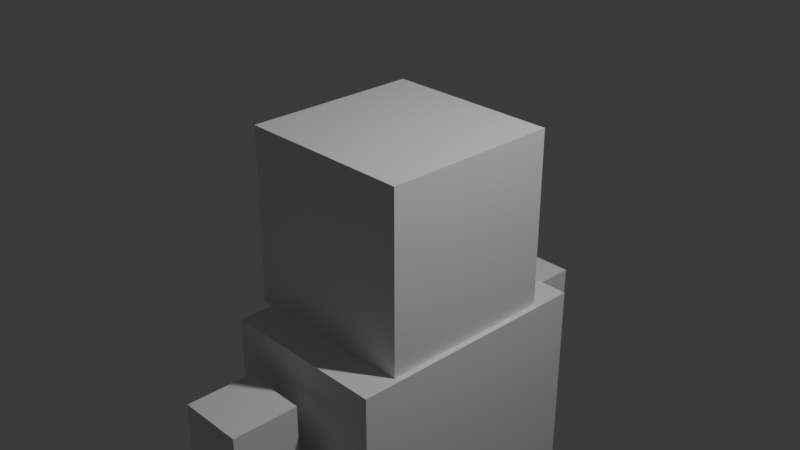 # Source: human.blend  (saved by Blender 4.4.32; exported with 4.5.12 LTS)
import bpy
from mathutils import Matrix  # noqa: F401  (used for matrix-valued properties, if any)

bpy.ops.wm.read_factory_settings(use_empty=True)
scene = bpy.context.scene
scene.name = 'Scene'

# ---- collections
col_collection = bpy.data.collections.new('Collection'); scene.collection.children.link(col_collection)

# ---- materials (node trees are filled in below, after node groups)
mat_material = bpy.data.materials.new('Material')
mat_material.alpha_threshold = 0.0
mat_material.roughness = 0.5
mat_material.line_color = (0.0, 0.0, 0.0, 1.0)

# ---- material node trees
mat_material.use_nodes = True; mat_material.node_tree.nodes.clear()
_N = mat_material.node_tree.nodes; _L = mat_material.node_tree.links
n0 = _N.new('ShaderNodeOutputMaterial'); n0.name = 'Material Output'; n0.location = (300, 300)
n1 = _N.new('ShaderNodeBsdfPrincipled'); n1.name = 'Principled BSDF'; n1.location = (10, 300)
n1.inputs[3].default_value = 1.45
_L.new(n1.outputs[0], n0.inputs[0])
n0.is_active_output = True

# ---- world
world_world = bpy.data.worlds.new('World'); scene.world = world_world
world_world.use_nodes = True; world_world.node_tree.nodes.clear()
_N = world_world.node_tree.nodes; _L = world_world.node_tree.links
n0 = _N.new('ShaderNodeOutputWorld'); n0.name = 'World Output'; n0.location = (300, 300)
n1 = _N.new('ShaderNodeBackground'); n1.name = 'Background'; n1.location = (10, 300)
n1.inputs[0].default_value = (0.05088, 0.05088, 0.05088, 1.0)
_L.new(n1.outputs[0], n0.inputs[0])
n0.is_active_output = True
world_world.color = (0.05088, 0.05088, 0.05088)
world_world.sun_shadow_jitter_overblur = 0.0

# ---- cameras
cam_camera = bpy.data.cameras.new('Camera')
cam_camera.clip_end = 100.0
cam_camera.ortho_scale = 7.314

# ---- lights
light_light = bpy.data.lights.new('Light', 'POINT')
light_light.energy = 1000.0
light_light.shadow_soft_size = 0.1

# ---- meshes
me_cube = bpy.data.meshes.new('Cube')
me_cube.from_pydata([(1.0, 1.0, 1.0), (1.0, 1.0, -1.0), (1.0, -1.0, 1.0), (1.0, -1.0, -1.0), (-1.0, 1.0, 1.0), (-1.0, 1.0, -1.0), (-1.0, -1.0, 1.0), (-1.0, -1.0, -1.0)], [], [(0, 4, 6, 2), (3, 2, 6, 7), (7, 6, 4, 5), (5, 1, 3, 7), (1, 0, 2, 3), (5, 4, 0, 1)])
_uv = me_cube.uv_layers.new(name='UVMap')
_uv.uv.foreach_set('vector', [0.625, 0.5, 0.875, 0.5, 0.875, 0.75, 0.625, 0.75, 0.375, 0.75, 0.625, 0.75, 0.625, 1.0, 0.375, 1.0, 0.375, 0.0, 0.625, 0.0, 0.625, 0.25, 0.375, 0.25, 0.125, 0.5, 0.375, 0.5, 0.375, 0.75, 0.125, 0.75, 0.375, 0.5, 0.625, 0.5, 0.625, 0.75, 0.375, 0.75, 0.375, 0.25, 0.625, 0.25, 0.625, 0.5, 0.375, 0.5])
me_cube.materials.append(mat_material)
me_cube.use_mirror_vertex_groups = False
me_cube.update()
me_x = bpy.data.meshes.new('立方体')
me_x.from_pydata([(-0.9616, -1.422, -1.118), (-0.9616, -1.422, 1.118), (-0.9616, 1.422, -1.118), (-0.9616, 1.422, 1.118), (0.9616, -1.422, -1.118), (0.9616, -1.422, 1.118), (0.9616, 1.422, -1.118), (0.9616, 1.422, 1.118)], [], [(0, 1, 3, 2), (2, 3, 7, 6), (6, 7, 5, 4), (4, 5, 1, 0), (2, 6, 4, 0), (7, 3, 1, 5)])
_uv = me_x.uv_layers.new(name='UVマップ')
_uv.uv.foreach_set('vector', [0.375, 0.0, 0.625, 0.0, 0.625, 0.25, 0.375, 0.25, 0.375, 0.25, 0.625, 0.25, 0.625, 0.5, 0.375, 0.5, 0.375, 0.5, 0.625, 0.5, 0.625, 0.75, 0.375, 0.75, 0.375, 0.75, 0.625, 0.75, 0.625, 1.0, 0.375, 1.0, 0.125, 0.5, 0.375, 0.5, 0.375, 0.75, 0.125, 0.75, 0.625, 0.5, 0.875, 0.5, 0.875, 0.75, 0.625, 0.75])
me_x.update()
me_001 = bpy.data.meshes.new('立方体.001')
me_001.from_pydata([(-0.6696, -0.5821, -0.9421), (-0.6696, -0.5821, 0.9421), (-0.6696, 0.5821, -0.9421), (-0.6696, 0.5821, 0.9421), (0.6696, -0.5821, -0.9421), (0.6696, -0.5821, 0.9421), (0.6696, 0.5821, -0.9421), (0.6696, 0.5821, 0.9421)], [], [(0, 1, 3, 2), (2, 3, 7, 6), (6, 7, 5, 4), (4, 5, 1, 0), (2, 6, 4, 0), (7, 3, 1, 5)])
_uv = me_001.uv_layers.new(name='UVマップ')
_uv.uv.foreach_set('vector', [0.375, 0.0, 0.625, 0.0, 0.625, 0.25, 0.375, 0.25, 0.375, 0.25, 0.625, 0.25, 0.625, 0.5, 0.375, 0.5, 0.375, 0.5, 0.625, 0.5, 0.625, 0.75, 0.375, 0.75, 0.375, 0.75, 0.625, 0.75, 0.625, 1.0, 0.375, 1.0, 0.125, 0.5, 0.375, 0.5, 0.375, 0.75, 0.125, 0.75, 0.625, 0.5, 0.875, 0.5, 0.875, 0.75, 0.625, 0.75])
me_001.update()
me_002 = bpy.data.meshes.new('立方体.002')
me_002.from_pydata([(-0.9308, -1.301, -0.9758), (-0.9308, -1.301, 0.9758), (-0.9308, 1.301, -0.9758), (-0.9308, 1.301, 0.9758), (0.9308, -1.301, -0.9758), (0.9308, -1.301, 0.9758), (0.9308, 1.301, -0.9758), (0.9308, 1.301, 0.9758)], [], [(0, 1, 3, 2), (2, 3, 7, 6), (6, 7, 5, 4), (4, 5, 1, 0), (2, 6, 4, 0), (7, 3, 1, 5)])
_uv = me_002.uv_layers.new(name='UVマップ')
_uv.uv.foreach_set('vector', [0.375, 0.0, 0.625, 0.0, 0.625, 0.25, 0.375, 0.25, 0.375, 0.25, 0.625, 0.25, 0.625, 0.5, 0.375, 0.5, 0.375, 0.5, 0.625, 0.5, 0.625, 0.75, 0.375, 0.75, 0.375, 0.75, 0.625, 0.75, 0.625, 1.0, 0.375, 1.0, 0.125, 0.5, 0.375, 0.5, 0.375, 0.75, 0.125, 0.75, 0.625, 0.5, 0.875, 0.5, 0.875, 0.75, 0.625, 0.75])
me_002.update()
me_003 = bpy.data.meshes.new('立方体.003')
me_003.from_pydata([(-0.5117, -0.3791, -1.74), (-0.5117, -0.3791, 1.74), (-0.5117, 0.3791, -1.74), (-0.5117, 0.3791, 1.74), (0.5117, -0.3791, -1.74), (0.5117, -0.3791, 1.74), (0.5117, 0.3791, -1.74), (0.5117, 0.3791, 1.74)], [], [(0, 1, 3, 2), (2, 3, 7, 6), (6, 7, 5, 4), (4, 5, 1, 0), (2, 6, 4, 0), (7, 3, 1, 5)])
_uv = me_003.uv_layers.new(name='UVマップ')
_uv.uv.foreach_set('vector', [0.375, 0.0, 0.625, 0.0, 0.625, 0.25, 0.375, 0.25, 0.375, 0.25, 0.625, 0.25, 0.625, 0.5, 0.375, 0.5, 0.375, 0.5, 0.625, 0.5, 0.625, 0.75, 0.375, 0.75, 0.375, 0.75, 0.625, 0.75, 0.625, 1.0, 0.375, 1.0, 0.125, 0.5, 0.375, 0.5, 0.375, 0.75, 0.125, 0.75, 0.625, 0.5, 0.875, 0.5, 0.875, 0.75, 0.625, 0.75])
me_003.update()
me_004 = bpy.data.meshes.new('立方体.004')
me_004.from_pydata([(-0.4347, -0.3088, -1.58), (-0.4347, -0.3088, 1.58), (-0.4347, 0.3088, -1.58), (-0.4347, 0.3088, 1.58), (0.4347, -0.3088, -1.58), (0.4347, -0.3088, 1.58), (0.4347, 0.3088, -1.58), (0.4347, 0.3088, 1.58)], [], [(0, 1, 3, 2), (2, 3, 7, 6), (6, 7, 5, 4), (4, 5, 1, 0), (2, 6, 4, 0), (7, 3, 1, 5)])
_uv = me_004.uv_layers.new(name='UVマップ')
_uv.uv.foreach_set('vector', [0.375, 0.0, 0.625, 0.0, 0.625, 0.25, 0.375, 0.25, 0.375, 0.25, 0.625, 0.25, 0.625, 0.5, 0.375, 0.5, 0.375, 0.5, 0.625, 0.5, 0.625, 0.75, 0.375, 0.75, 0.375, 0.75, 0.625, 0.75, 0.625, 1.0, 0.375, 1.0, 0.125, 0.5, 0.375, 0.5, 0.375, 0.75, 0.125, 0.75, 0.625, 0.5, 0.875, 0.5, 0.875, 0.75, 0.625, 0.75])
me_004.update()
me_005 = bpy.data.meshes.new('立方体.005')
me_005.from_pydata([(-0.4074, -0.2515, -1.152), (-0.4074, -0.2515, 1.152), (-0.4074, 0.2515, -1.152), (-0.4074, 0.2515, 1.152), (0.4074, -0.2515, -1.152), (0.4074, -0.2515, 1.152), (0.4074, 0.2515, -1.152), (0.4074, 0.2515, 1.152)], [], [(0, 1, 3, 2), (2, 3, 7, 6), (6, 7, 5, 4), (4, 5, 1, 0), (2, 6, 4, 0), (7, 3, 1, 5)])
_uv = me_005.uv_layers.new(name='UVマップ')
_uv.uv.foreach_set('vector', [0.375, 0.0, 0.625, 0.0, 0.625, 0.25, 0.375, 0.25, 0.375, 0.25, 0.625, 0.25, 0.625, 0.5, 0.375, 0.5, 0.375, 0.5, 0.625, 0.5, 0.625, 0.75, 0.375, 0.75, 0.375, 0.75, 0.625, 0.75, 0.625, 1.0, 0.375, 1.0, 0.125, 0.5, 0.375, 0.5, 0.375, 0.75, 0.125, 0.75, 0.625, 0.5, 0.875, 0.5, 0.875, 0.75, 0.625, 0.75])
me_005.update()
me_006 = bpy.data.meshes.new('立方体.006')
me_006.from_pydata([(-0.3068, -0.1545, -1.322), (-0.3068, -0.1545, 1.322), (-0.3068, 0.1545, -1.322), (-0.3068, 0.1545, 1.322), (0.3068, -0.1545, -1.322), (0.3068, -0.1545, 1.322), (0.3068, 0.1545, -1.322), (0.3068, 0.1545, 1.322)], [], [(0, 1, 3, 2), (2, 3, 7, 6), (6, 7, 5, 4), (4, 5, 1, 0), (2, 6, 4, 0), (7, 3, 1, 5)])
_uv = me_006.uv_layers.new(name='UVマップ')
_uv.uv.foreach_set('vector', [0.375, 0.0, 0.625, 0.0, 0.625, 0.25, 0.375, 0.25, 0.375, 0.25, 0.625, 0.25, 0.625, 0.5, 0.375, 0.5, 0.375, 0.5, 0.625, 0.5, 0.625, 0.75, 0.375, 0.75, 0.375, 0.75, 0.625, 0.75, 0.625, 1.0, 0.375, 1.0, 0.125, 0.5, 0.375, 0.5, 0.375, 0.75, 0.125, 0.75, 0.625, 0.5, 0.875, 0.5, 0.875, 0.75, 0.625, 0.75])
me_006.update()
me_007 = bpy.data.meshes.new('立方体.007')
me_007.from_pydata([(-0.37, -0.3718, -2.084), (-0.37, -0.3718, 0.8693), (-0.37, 0.3718, -2.084), (-0.37, 0.3718, 0.8693), (0.37, -0.3718, -2.084), (0.37, -0.3718, 0.8693), (0.37, 0.3718, -2.084), (0.37, 0.3718, 0.8693)], [], [(0, 1, 3, 2), (2, 3, 7, 6), (6, 7, 5, 4), (4, 5, 1, 0), (2, 6, 4, 0), (7, 3, 1, 5)])
_uv = me_007.uv_layers.new(name='UVマップ')
_uv.uv.foreach_set('vector', [0.375, 0.0, 0.625, 0.0, 0.625, 0.25, 0.375, 0.25, 0.375, 0.25, 0.625, 0.25, 0.625, 0.5, 0.375, 0.5, 0.375, 0.5, 0.625, 0.5, 0.625, 0.75, 0.375, 0.75, 0.375, 0.75, 0.625, 0.75, 0.625, 1.0, 0.375, 1.0, 0.125, 0.5, 0.375, 0.5, 0.375, 0.75, 0.125, 0.75, 0.625, 0.5, 0.875, 0.5, 0.875, 0.75, 0.625, 0.75])
me_007.update()
me_008 = bpy.data.meshes.new('立方体.008')
me_008.from_pydata([(-0.3932, -0.3999, -1.438), (-0.3932, -0.3999, 1.496), (-0.3932, 0.3999, -1.438), (-0.3932, 0.3999, 1.496), (0.3932, -0.3999, -1.438), (0.3932, -0.3999, 1.496), (0.3932, 0.3999, -1.438), (0.3932, 0.3999, 1.496)], [], [(0, 1, 3, 2), (2, 3, 7, 6), (6, 7, 5, 4), (4, 5, 1, 0), (2, 6, 4, 0), (7, 3, 1, 5)])
_uv = me_008.uv_layers.new(name='UVマップ')
_uv.uv.foreach_set('vector', [0.375, 0.0, 0.625, 0.0, 0.625, 0.25, 0.375, 0.25, 0.375, 0.25, 0.625, 0.25, 0.625, 0.5, 0.375, 0.5, 0.375, 0.5, 0.625, 0.5, 0.625, 0.75, 0.375, 0.75, 0.375, 0.75, 0.625, 0.75, 0.625, 1.0, 0.375, 1.0, 0.125, 0.5, 0.375, 0.5, 0.375, 0.75, 0.125, 0.75, 0.625, 0.5, 0.875, 0.5, 0.875, 0.75, 0.625, 0.75])
me_008.update()
me_009 = bpy.data.meshes.new('立方体.009')
me_009.from_pydata([(-0.1725, -0.2477, -1.369), (-0.1725, -0.2477, 1.742), (-0.1725, 0.2477, -1.369), (-0.1725, 0.2477, 1.742), (0.1725, -0.2477, -1.369), (0.1725, -0.2477, 1.742), (0.1725, 0.2477, -1.369), (0.1725, 0.2477, 1.742)], [], [(0, 1, 3, 2), (2, 3, 7, 6), (6, 7, 5, 4), (4, 5, 1, 0), (2, 6, 4, 0), (7, 3, 1, 5)])
_uv = me_009.uv_layers.new(name='UVマップ')
_uv.uv.foreach_set('vector', [0.375, 0.0, 0.625, 0.0, 0.625, 0.25, 0.375, 0.25, 0.375, 0.25, 0.625, 0.25, 0.625, 0.5, 0.375, 0.5, 0.375, 0.5, 0.625, 0.5, 0.625, 0.75, 0.375, 0.75, 0.375, 0.75, 0.625, 0.75, 0.625, 1.0, 0.375, 1.0, 0.125, 0.5, 0.375, 0.5, 0.375, 0.75, 0.125, 0.75, 0.625, 0.5, 0.875, 0.5, 0.875, 0.75, 0.625, 0.75])
me_009.update()
me_010 = bpy.data.meshes.new('立方体.010')
me_010.from_pydata([(-0.2091, -0.2171, -1.531), (-0.2091, -0.2171, 1.507), (-0.2091, 0.2171, -1.531), (-0.2091, 0.2171, 1.507), (0.2091, -0.2171, -1.531), (0.2091, -0.2171, 1.507), (0.2091, 0.2171, -1.531), (0.2091, 0.2171, 1.507)], [], [(0, 1, 3, 2), (2, 3, 7, 6), (6, 7, 5, 4), (4, 5, 1, 0), (2, 6, 4, 0), (7, 3, 1, 5)])
_uv = me_010.uv_layers.new(name='UVマップ')
_uv.uv.foreach_set('vector', [0.375, 0.0, 0.625, 0.0, 0.625, 0.25, 0.375, 0.25, 0.375, 0.25, 0.625, 0.25, 0.625, 0.5, 0.375, 0.5, 0.375, 0.5, 0.625, 0.5, 0.625, 0.75, 0.375, 0.75, 0.375, 0.75, 0.625, 0.75, 0.625, 1.0, 0.375, 1.0, 0.125, 0.5, 0.375, 0.5, 0.375, 0.75, 0.125, 0.75, 0.625, 0.5, 0.875, 0.5, 0.875, 0.75, 0.625, 0.75])
me_010.update()
arm_x = bpy.data.armatures.new('アーマチュア')  # bones are not reproduced

# ---- objects
ob_head = bpy.data.objects.new('Head', me_cube)
ob_light = bpy.data.objects.new('Light', light_light)
ob_camera = bpy.data.objects.new('Camera', cam_camera)
ob_chest = bpy.data.objects.new('Chest', me_x)
ob_spine = bpy.data.objects.new('Spine', me_001)
ob_waist = bpy.data.objects.new('Waist', me_002)
ob_thighs_right = bpy.data.objects.new('Thighs Right', me_003)
ob_thighs_left = bpy.data.objects.new('Thighs Left', me_004)
ob_shin_right = bpy.data.objects.new('Shin Right', me_005)
ob_shin_left = bpy.data.objects.new('Shin Left', me_006)
ob_upper_arm_right = bpy.data.objects.new('Upper Arm Right', me_007)
ob_upper_arm_left = bpy.data.objects.new('Upper Arm Left', me_008)
ob_forearm_right = bpy.data.objects.new('Forearm Right', me_009)
ob_forearm_left = bpy.data.objects.new('Forearm Left', me_010)
ob_x = bpy.data.objects.new('アーマチュア', arm_x)

# ---- transforms, parenting, visibility, modifiers, constraints
ob_head.parent = ob_x
ob_head.matrix_parent_inverse = Matrix(((1.0, -0.0, 0.0, -0.0), (0.0, -1.0, -8.742e-08, 0.0), (0.0, 4.371e-08, -0.5, 0.0), (-0.0, 0.0, 0.0, 1.0)))
ob_head.location = (0.0, 0.0, 0.0)
ob_head.lock_rotations_4d = False
ob_head.empty_display_type = 'ARROWS'
ob_head.lineart.crease_threshold = 0.0
_vg = ob_head.vertex_groups.new(name='ボーン')
_vg.add([0, 1, 2, 3, 4, 5, 6, 7], 1.0, 'REPLACE')
_vg = ob_head.vertex_groups.new(name='ボーン.001')
_vg = ob_head.vertex_groups.new(name='ボーン.002')
_vg = ob_head.vertex_groups.new(name='ボーン.004')
_vg = ob_head.vertex_groups.new(name='ボーン.005')
_vg = ob_head.vertex_groups.new(name='ボーン.007')
_vg = ob_head.vertex_groups.new(name='ボーン.008')
_vg = ob_head.vertex_groups.new(name='ボーン.010')
_vg = ob_head.vertex_groups.new(name='ボーン.011')
_vg = ob_head.vertex_groups.new(name='ボーン.013')
_vg = ob_head.vertex_groups.new(name='ボーン.014')
_m = ob_head.modifiers.new('アーマチュア', 'ARMATURE')
_m.object = ob_x
ob_light.location = (4.076, 1.005, 5.904)
ob_light.rotation_euler = (0.6503, 0.05522, 1.866)
ob_light.lock_rotations_4d = False
ob_light.empty_display_type = 'ARROWS'
ob_light.color = (0.0, 0.0, 0.0, 0.0)
ob_light.lineart.crease_threshold = 0.0
ob_camera.location = (7.359, -6.926, 4.958)
ob_camera.rotation_euler = (1.109, 0.0, 0.8149)
ob_camera.lock_rotations_4d = False
ob_camera.empty_display_type = 'ARROWS'
ob_camera.color = (0.0, 0.0, 0.0, 0.0)
ob_camera.display_type = 'WIRE'
ob_camera.lineart.crease_threshold = 0.0
ob_chest.parent = ob_x
ob_chest.matrix_parent_inverse = Matrix(((1.0, -0.0, 0.0, -0.0), (0.0, -1.0, -8.742e-08, 0.0), (0.0, 4.371e-08, -0.5, 0.0), (-0.0, 0.0, 0.0, 1.0)))
ob_chest.location = (0.1, 0.004286, -2.1)
ob_chest.rotation_euler = (-3.142, -0.0, 0.0)
_vg = ob_chest.vertex_groups.new(name='ボーン')
_vg = ob_chest.vertex_groups.new(name='ボーン.001')
for _i, _w in zip([0, 1, 2, 3, 4, 5, 6, 7], [0.204, 0.6759, 0.6759, 0.1969, 0.6478, 0.2134, 0.2242, 0.6516]): _vg.add([_i], _w, 'REPLACE')
_vg = ob_chest.vertex_groups.new(name='ボーン.002')
_vg = ob_chest.vertex_groups.new(name='ボーン.004')
_vg = ob_chest.vertex_groups.new(name='ボーン.005')
_vg = ob_chest.vertex_groups.new(name='ボーン.007')
_vg = ob_chest.vertex_groups.new(name='ボーン.008')
_vg = ob_chest.vertex_groups.new(name='ボーン.010')
for _i, _w in zip([0, 1, 2, 3, 4, 5, 6, 7], [0.758, 0.2383, 0.08563, 0.02306, 0.262, 0.7454, 0.03728, 0.09049]): _vg.add([_i], _w, 'REPLACE')
_vg = ob_chest.vertex_groups.new(name='ボーン.011')
_vg = ob_chest.vertex_groups.new(name='ボーン.013')
for _i, _w in zip([0, 1, 2, 3, 4, 5, 6, 7], [0.02587, 0.08582, 0.2385, 0.7666, 0.09019, 0.03247, 0.7321, 0.2579]): _vg.add([_i], _w, 'REPLACE')
_vg = ob_chest.vertex_groups.new(name='ボーン.014')
_m = ob_chest.modifiers.new('アーマチュア', 'ARMATURE')
_m.object = ob_x
ob_spine.parent = ob_x
ob_spine.matrix_parent_inverse = Matrix(((1.0, -0.0, 0.0, -0.0), (0.0, -1.0, -8.742e-08, 0.0), (0.0, 4.371e-08, -0.5, 0.0), (-0.0, 0.0, 0.0, 1.0)))
ob_spine.location = (-0.004168, 0.03778, -4.128)
ob_spine.rotation_euler = (-3.142, -0.0, 0.0)
_vg = ob_spine.vertex_groups.new(name='ボーン')
_vg = ob_spine.vertex_groups.new(name='ボーン.001')
_vg = ob_spine.vertex_groups.new(name='ボーン.002')
_vg.add([0, 1, 2, 3, 4, 5, 6, 7], 1.0, 'REPLACE')
_vg = ob_spine.vertex_groups.new(name='ボーン.004')
_vg = ob_spine.vertex_groups.new(name='ボーン.005')
_vg = ob_spine.vertex_groups.new(name='ボーン.007')
_vg = ob_spine.vertex_groups.new(name='ボーン.008')
_vg = ob_spine.vertex_groups.new(name='ボーン.010')
_vg = ob_spine.vertex_groups.new(name='ボーン.011')
_vg = ob_spine.vertex_groups.new(name='ボーン.013')
_vg = ob_spine.vertex_groups.new(name='ボーン.014')
_m = ob_spine.modifiers.new('アーマチュア', 'ARMATURE')
_m.object = ob_x
ob_waist.parent = ob_x
ob_waist.matrix_parent_inverse = Matrix(((1.0, -0.0, 0.0, -0.0), (0.0, -1.0, -8.742e-08, 0.0), (0.0, 4.371e-08, -0.5, 0.0), (-0.0, 0.0, 0.0, 1.0)))
ob_waist.location = (-0.002639, -0.01553, -6.061)
ob_waist.rotation_euler = (-3.142, -0.0, 0.0)
_vg = ob_waist.vertex_groups.new(name='ボーン')
_vg = ob_waist.vertex_groups.new(name='ボーン.001')
_vg = ob_waist.vertex_groups.new(name='ボーン.002')
for _i, _w in zip([0, 2, 3, 4, 5, 6], [0.152, 0.6097, 0.05166, 0.6093, 0.05104, 0.1507]): _vg.add([_i], _w, 'REPLACE')
_vg = ob_waist.vertex_groups.new(name='ボーン.004')
for _i, _w in zip([0, 1, 2, 3, 4, 5, 6, 7], [0.1475, 0.8341, 0.007188, 0.0502, 0.1711, 0.8743, 0.008246, 0.06608]): _vg.add([_i], _w, 'REPLACE')
_vg = ob_waist.vertex_groups.new(name='ボーン.005')
_vg = ob_waist.vertex_groups.new(name='ボーン.007')
for _i, _w in zip([0, 1, 2, 3, 4, 5, 6, 7], [0.008803, 0.06673, 0.1705, 0.873, 0.006957, 0.04949, 0.1464, 0.8357]): _vg.add([_i], _w, 'REPLACE')
_vg = ob_waist.vertex_groups.new(name='ボーン.008')
_vg = ob_waist.vertex_groups.new(name='ボーン.010')
_vg = ob_waist.vertex_groups.new(name='ボーン.011')
for _i, _w in zip([0, 1, 2, 4], [0.6485, 0.06978, 0.073, 0.1177]): _vg.add([_i], _w, 'REPLACE')
_vg = ob_waist.vertex_groups.new(name='ボーン.013')
_vg = ob_waist.vertex_groups.new(name='ボーン.014')
for _i, _w in zip([2, 4, 6, 7], [0.1182, 0.07344, 0.6516, 0.06931]): _vg.add([_i], _w, 'REPLACE')
_m = ob_waist.modifiers.new('アーマチュア', 'ARMATURE')
_m.object = ob_x
ob_thighs_right.parent = ob_x
ob_thighs_right.matrix_parent_inverse = Matrix(((1.0, -0.0, 0.0, -0.0), (0.0, -1.0, -8.742e-08, 0.0), (0.0, 4.371e-08, -0.5, 0.0), (-0.0, 0.0, 0.0, 1.0)))
ob_thighs_right.location = (0.0667, -0.7886, -8.777)
ob_thighs_right.rotation_euler = (3.142, -0.0, 0.0)
_vg = ob_thighs_right.vertex_groups.new(name='ボーン')
_vg = ob_thighs_right.vertex_groups.new(name='ボーン.001')
_vg = ob_thighs_right.vertex_groups.new(name='ボーン.002')
_vg = ob_thighs_right.vertex_groups.new(name='ボーン.004')
_vg = ob_thighs_right.vertex_groups.new(name='ボーン.005')
_vg = ob_thighs_right.vertex_groups.new(name='ボーン.007')
_vg.add([0, 1, 2, 3, 4, 5, 6, 7], 1.0, 'REPLACE')
_vg = ob_thighs_right.vertex_groups.new(name='ボーン.008')
_vg = ob_thighs_right.vertex_groups.new(name='ボーン.010')
_vg = ob_thighs_right.vertex_groups.new(name='ボーン.011')
_vg = ob_thighs_right.vertex_groups.new(name='ボーン.013')
_vg = ob_thighs_right.vertex_groups.new(name='ボーン.014')
_m = ob_thighs_right.modifiers.new('アーマチュア', 'ARMATURE')
_m.object = ob_x
ob_thighs_left.parent = ob_x
ob_thighs_left.matrix_parent_inverse = Matrix(((1.0, -0.0, 0.0, -0.0), (0.0, -1.0, -8.742e-08, 0.0), (0.0, 4.371e-08, -0.5, 0.0), (-0.0, 0.0, 0.0, 1.0)))
ob_thighs_left.location = (-0.1467, 0.8457, -8.617)
ob_thighs_left.rotation_euler = (3.142, -0.0, 0.0)
_vg = ob_thighs_left.vertex_groups.new(name='ボーン')
_vg = ob_thighs_left.vertex_groups.new(name='ボーン.001')
_vg = ob_thighs_left.vertex_groups.new(name='ボーン.002')
_vg = ob_thighs_left.vertex_groups.new(name='ボーン.004')
_vg.add([0, 1, 2, 3, 4, 5, 6, 7], 1.0, 'REPLACE')
_vg = ob_thighs_left.vertex_groups.new(name='ボーン.005')
_vg = ob_thighs_left.vertex_groups.new(name='ボーン.007')
_vg = ob_thighs_left.vertex_groups.new(name='ボーン.008')
_vg = ob_thighs_left.vertex_groups.new(name='ボーン.010')
_vg = ob_thighs_left.vertex_groups.new(name='ボーン.011')
_vg = ob_thighs_left.vertex_groups.new(name='ボーン.013')
_vg = ob_thighs_left.vertex_groups.new(name='ボーン.014')
_m = ob_thighs_left.modifiers.new('アーマチュア', 'ARMATURE')
_m.object = ob_x
ob_shin_right.parent = ob_x
ob_shin_right.matrix_parent_inverse = Matrix(((1.0, -0.0, 0.0, -0.0), (0.0, -1.0, -8.742e-08, 0.0), (0.0, 4.371e-08, -0.5, 0.0), (-0.0, 0.0, 0.0, 1.0)))
ob_shin_right.location = (0.04269, -0.776, -11.67)
ob_shin_right.rotation_euler = (3.142, -0.0, 0.0)
_vg = ob_shin_right.vertex_groups.new(name='ボーン')
_vg = ob_shin_right.vertex_groups.new(name='ボーン.001')
_vg = ob_shin_right.vertex_groups.new(name='ボーン.002')
_vg = ob_shin_right.vertex_groups.new(name='ボーン.004')
_vg = ob_shin_right.vertex_groups.new(name='ボーン.005')
_vg = ob_shin_right.vertex_groups.new(name='ボーン.007')
_vg = ob_shin_right.vertex_groups.new(name='ボーン.008')
_vg.add([0, 1, 2, 3, 4, 5, 6, 7], 1.0, 'REPLACE')
_vg = ob_shin_right.vertex_groups.new(name='ボーン.010')
_vg = ob_shin_right.vertex_groups.new(name='ボーン.011')
_vg = ob_shin_right.vertex_groups.new(name='ボーン.013')
_vg = ob_shin_right.vertex_groups.new(name='ボーン.014')
_m = ob_shin_right.modifiers.new('アーマチュア', 'ARMATURE')
_m.object = ob_x
ob_shin_left.parent = ob_x
ob_shin_left.matrix_parent_inverse = Matrix(((1.0, -0.0, 0.0, -0.0), (0.0, -1.0, -8.742e-08, 0.0), (0.0, 4.371e-08, -0.5, 0.0), (-0.0, 0.0, 0.0, 1.0)))
ob_shin_left.location = (-0.2562, 0.858, -11.52)
ob_shin_left.rotation_euler = (3.142, -0.0, 0.0)
_vg = ob_shin_left.vertex_groups.new(name='ボーン')
_vg = ob_shin_left.vertex_groups.new(name='ボーン.001')
_vg = ob_shin_left.vertex_groups.new(name='ボーン.002')
_vg = ob_shin_left.vertex_groups.new(name='ボーン.004')
_vg = ob_shin_left.vertex_groups.new(name='ボーン.005')
_vg.add([0, 1, 2, 3, 4, 5, 6, 7], 1.0, 'REPLACE')
_vg = ob_shin_left.vertex_groups.new(name='ボーン.007')
_vg = ob_shin_left.vertex_groups.new(name='ボーン.008')
_vg = ob_shin_left.vertex_groups.new(name='ボーン.010')
_vg = ob_shin_left.vertex_groups.new(name='ボーン.011')
_vg = ob_shin_left.vertex_groups.new(name='ボーン.013')
_vg = ob_shin_left.vertex_groups.new(name='ボーン.014')
_m = ob_shin_left.modifiers.new('アーマチュア', 'ARMATURE')
_m.object = ob_x
ob_upper_arm_right.parent = ob_x
ob_upper_arm_right.matrix_parent_inverse = Matrix(((1.0, -0.0, 0.0, -0.0), (0.0, -1.0, -8.742e-08, 0.0), (0.0, 4.371e-08, -0.5, 0.0), (-0.0, 0.0, 0.0, 1.0)))
ob_upper_arm_right.location = (-0.03178, -2.033, -3.398)
ob_upper_arm_right.rotation_euler = (-3.142, -0.0, 0.0)
_vg = ob_upper_arm_right.vertex_groups.new(name='ボーン')
_vg = ob_upper_arm_right.vertex_groups.new(name='ボーン.001')
_vg = ob_upper_arm_right.vertex_groups.new(name='ボーン.002')
_vg = ob_upper_arm_right.vertex_groups.new(name='ボーン.004')
_vg = ob_upper_arm_right.vertex_groups.new(name='ボーン.005')
_vg = ob_upper_arm_right.vertex_groups.new(name='ボーン.007')
_vg = ob_upper_arm_right.vertex_groups.new(name='ボーン.008')
_vg = ob_upper_arm_right.vertex_groups.new(name='ボーン.010')
_vg = ob_upper_arm_right.vertex_groups.new(name='ボーン.011')
_vg = ob_upper_arm_right.vertex_groups.new(name='ボーン.013')
_vg.add([0, 1, 2, 3, 4, 5, 6, 7], 1.0, 'REPLACE')
_vg = ob_upper_arm_right.vertex_groups.new(name='ボーン.014')
_m = ob_upper_arm_right.modifiers.new('アーマチュア', 'ARMATURE')
_m.object = ob_x
ob_upper_arm_left.parent = ob_x
ob_upper_arm_left.matrix_parent_inverse = Matrix(((1.0, -0.0, 0.0, -0.0), (0.0, -1.0, -8.742e-08, 0.0), (0.0, 4.371e-08, -0.5, 0.0), (-0.0, 0.0, 0.0, 1.0)))
ob_upper_arm_left.location = (-0.0667, 1.994, -2.801)
ob_upper_arm_left.rotation_euler = (-3.142, -0.0, 0.0)
_vg = ob_upper_arm_left.vertex_groups.new(name='ボーン')
_vg = ob_upper_arm_left.vertex_groups.new(name='ボーン.001')
_vg = ob_upper_arm_left.vertex_groups.new(name='ボーン.002')
_vg = ob_upper_arm_left.vertex_groups.new(name='ボーン.004')
_vg = ob_upper_arm_left.vertex_groups.new(name='ボーン.005')
_vg = ob_upper_arm_left.vertex_groups.new(name='ボーン.007')
_vg = ob_upper_arm_left.vertex_groups.new(name='ボーン.008')
_vg = ob_upper_arm_left.vertex_groups.new(name='ボーン.010')
_vg.add([0, 1, 2, 3, 4, 5, 6, 7], 1.0, 'REPLACE')
_vg = ob_upper_arm_left.vertex_groups.new(name='ボーン.011')
_vg = ob_upper_arm_left.vertex_groups.new(name='ボーン.013')
_vg = ob_upper_arm_left.vertex_groups.new(name='ボーン.014')
_m = ob_upper_arm_left.modifiers.new('アーマチュア', 'ARMATURE')
_m.object = ob_x
ob_forearm_right.parent = ob_x
ob_forearm_right.matrix_parent_inverse = Matrix(((1.0, -0.0, 0.0, -0.0), (0.0, -1.0, -8.742e-08, 0.0), (0.0, 4.371e-08, -0.5, 0.0), (-0.0, 0.0, 0.0, 1.0)))
ob_forearm_right.location = (-0.04635, -2.007, -5.794)
ob_forearm_right.rotation_euler = (3.142, -0.0, 0.0)
_vg = ob_forearm_right.vertex_groups.new(name='ボーン')
_vg = ob_forearm_right.vertex_groups.new(name='ボーン.001')
_vg = ob_forearm_right.vertex_groups.new(name='ボーン.002')
_vg = ob_forearm_right.vertex_groups.new(name='ボーン.004')
_vg = ob_forearm_right.vertex_groups.new(name='ボーン.005')
_vg = ob_forearm_right.vertex_groups.new(name='ボーン.007')
_vg = ob_forearm_right.vertex_groups.new(name='ボーン.008')
_vg = ob_forearm_right.vertex_groups.new(name='ボーン.010')
_vg = ob_forearm_right.vertex_groups.new(name='ボーン.011')
_vg = ob_forearm_right.vertex_groups.new(name='ボーン.013')
_vg = ob_forearm_right.vertex_groups.new(name='ボーン.014')
_vg.add([0, 1, 2, 3, 4, 5, 6, 7], 1.0, 'REPLACE')
_m = ob_forearm_right.modifiers.new('アーマチュア', 'ARMATURE')
_m.object = ob_x
ob_forearm_left.parent = ob_x
ob_forearm_left.matrix_parent_inverse = Matrix(((1.0, -0.0, 0.0, -0.0), (0.0, -1.0, -8.742e-08, 0.0), (0.0, 4.371e-08, -0.5, 0.0), (-0.0, 0.0, 0.0, 1.0)))
ob_forearm_left.location = (-0.0927, 1.985, -5.918)
ob_forearm_left.rotation_euler = (3.142, -0.0, 0.0)
_vg = ob_forearm_left.vertex_groups.new(name='ボーン')
_vg = ob_forearm_left.vertex_groups.new(name='ボーン.001')
_vg = ob_forearm_left.vertex_groups.new(name='ボーン.002')
_vg = ob_forearm_left.vertex_groups.new(name='ボーン.004')
_vg = ob_forearm_left.vertex_groups.new(name='ボーン.005')
_vg = ob_forearm_left.vertex_groups.new(name='ボーン.007')
_vg = ob_forearm_left.vertex_groups.new(name='ボーン.008')
_vg = ob_forearm_left.vertex_groups.new(name='ボーン.010')
_vg = ob_forearm_left.vertex_groups.new(name='ボーン.011')
_vg.add([0, 1, 2, 3, 4, 5, 6, 7], 1.0, 'REPLACE')
_vg = ob_forearm_left.vertex_groups.new(name='ボーン.013')
_vg = ob_forearm_left.vertex_groups.new(name='ボーン.014')
_m = ob_forearm_left.modifiers.new('アーマチュア', 'ARMATURE')
_m.object = ob_x
ob_x.location = (0.0, 0.0, 0.0)
ob_x.rotation_euler = (3.142, -0.0, 0.0)
ob_x.scale = (1.0, 1.0, 2.0)
ob_x.show_in_front = True

# ---- collection membership
col_collection.objects.link(ob_head)
col_collection.objects.link(ob_light)
col_collection.objects.link(ob_camera)
col_collection.objects.link(ob_chest)
col_collection.objects.link(ob_spine)
col_collection.objects.link(ob_waist)
col_collection.objects.link(ob_thighs_right)
col_collection.objects.link(ob_thighs_left)
col_collection.objects.link(ob_shin_right)
col_collection.objects.link(ob_shin_left)
col_collection.objects.link(ob_upper_arm_right)
col_collection.objects.link(ob_upper_arm_left)
col_collection.objects.link(ob_forearm_right)
col_collection.objects.link(ob_forearm_left)
col_collection.objects.link(ob_x)

# ---- scene / render settings (as saved in the file)
scene.camera = ob_camera
scene.frame_start = 1; scene.frame_end = 250; scene.frame_set(1)
scene.render.engine = 'BLENDER_EEVEE_NEXT'
bpy.context.view_layer.update()
